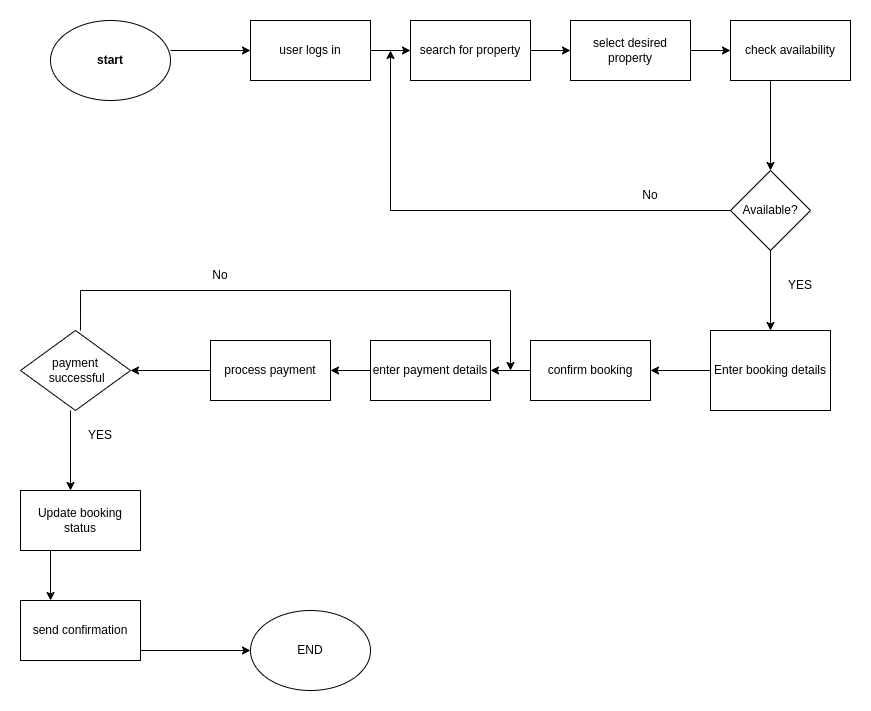

The diagram above was exported from draw.io. Its source (the exported page's mxGraphModel, read from the mxfile embedded in the PNG):
<mxGraphModel dx="880" dy="474" grid="1" gridSize="10" guides="1" tooltips="1" connect="1" arrows="1" fold="1" page="1" pageScale="1" pageWidth="850" pageHeight="1100" math="0" shadow="0">
  <root>
    <mxCell id="0" />
    <mxCell id="1" parent="0" />
    <mxCell id="mGbKdi5Mo3Yn-9n3KcJs-1" value="&lt;b&gt;start&lt;/b&gt;" style="ellipse;whiteSpace=wrap;html=1;" vertex="1" parent="1">
      <mxGeometry x="40" y="10" width="120" height="80" as="geometry" />
    </mxCell>
    <mxCell id="mGbKdi5Mo3Yn-9n3KcJs-2" value="" style="endArrow=classic;html=1;rounded=0;" edge="1" parent="1" target="mGbKdi5Mo3Yn-9n3KcJs-3">
      <mxGeometry width="50" height="50" relative="1" as="geometry">
        <mxPoint x="160" y="40" as="sourcePoint" />
        <mxPoint x="240" y="40" as="targetPoint" />
      </mxGeometry>
    </mxCell>
    <mxCell id="mGbKdi5Mo3Yn-9n3KcJs-3" value="user logs in" style="rounded=0;whiteSpace=wrap;html=1;" vertex="1" parent="1">
      <mxGeometry x="240" y="10" width="120" height="60" as="geometry" />
    </mxCell>
    <mxCell id="mGbKdi5Mo3Yn-9n3KcJs-4" value="" style="endArrow=classic;html=1;rounded=0;" edge="1" parent="1" target="mGbKdi5Mo3Yn-9n3KcJs-5">
      <mxGeometry width="50" height="50" relative="1" as="geometry">
        <mxPoint x="360" y="40" as="sourcePoint" />
        <mxPoint x="440" y="40" as="targetPoint" />
      </mxGeometry>
    </mxCell>
    <mxCell id="mGbKdi5Mo3Yn-9n3KcJs-5" value="search for property" style="rounded=0;whiteSpace=wrap;html=1;" vertex="1" parent="1">
      <mxGeometry x="400" y="10" width="120" height="60" as="geometry" />
    </mxCell>
    <mxCell id="mGbKdi5Mo3Yn-9n3KcJs-6" value="" style="endArrow=classic;html=1;rounded=0;" edge="1" parent="1" target="mGbKdi5Mo3Yn-9n3KcJs-7">
      <mxGeometry width="50" height="50" relative="1" as="geometry">
        <mxPoint x="520" y="40" as="sourcePoint" />
        <mxPoint x="600" y="40" as="targetPoint" />
      </mxGeometry>
    </mxCell>
    <mxCell id="mGbKdi5Mo3Yn-9n3KcJs-7" value="select desired property" style="rounded=0;whiteSpace=wrap;html=1;" vertex="1" parent="1">
      <mxGeometry x="560" y="10" width="120" height="60" as="geometry" />
    </mxCell>
    <mxCell id="mGbKdi5Mo3Yn-9n3KcJs-8" value="" style="endArrow=classic;html=1;rounded=0;" edge="1" parent="1" target="mGbKdi5Mo3Yn-9n3KcJs-9">
      <mxGeometry width="50" height="50" relative="1" as="geometry">
        <mxPoint x="680" y="40" as="sourcePoint" />
        <mxPoint x="720" y="40" as="targetPoint" />
      </mxGeometry>
    </mxCell>
    <mxCell id="mGbKdi5Mo3Yn-9n3KcJs-9" value="check availability" style="rounded=0;whiteSpace=wrap;html=1;" vertex="1" parent="1">
      <mxGeometry x="720" y="10" width="120" height="60" as="geometry" />
    </mxCell>
    <mxCell id="mGbKdi5Mo3Yn-9n3KcJs-10" value="" style="endArrow=classic;html=1;rounded=0;" edge="1" parent="1" target="mGbKdi5Mo3Yn-9n3KcJs-11">
      <mxGeometry width="50" height="50" relative="1" as="geometry">
        <mxPoint x="760" y="70" as="sourcePoint" />
        <mxPoint x="760" y="160" as="targetPoint" />
      </mxGeometry>
    </mxCell>
    <mxCell id="mGbKdi5Mo3Yn-9n3KcJs-11" value="Available?" style="rhombus;whiteSpace=wrap;html=1;" vertex="1" parent="1">
      <mxGeometry x="720" y="160" width="80" height="80" as="geometry" />
    </mxCell>
    <mxCell id="mGbKdi5Mo3Yn-9n3KcJs-13" value="No" style="text;html=1;align=center;verticalAlign=middle;whiteSpace=wrap;rounded=0;" vertex="1" parent="1">
      <mxGeometry x="610" y="170" width="60" height="30" as="geometry" />
    </mxCell>
    <mxCell id="mGbKdi5Mo3Yn-9n3KcJs-14" value="" style="endArrow=classic;html=1;rounded=0;exitX=0;exitY=0.5;exitDx=0;exitDy=0;" edge="1" parent="1" source="mGbKdi5Mo3Yn-9n3KcJs-11">
      <mxGeometry width="50" height="50" relative="1" as="geometry">
        <mxPoint x="330" y="90" as="sourcePoint" />
        <mxPoint x="380" y="40" as="targetPoint" />
        <Array as="points">
          <mxPoint x="380" y="200" />
        </Array>
      </mxGeometry>
    </mxCell>
    <mxCell id="mGbKdi5Mo3Yn-9n3KcJs-15" value="" style="endArrow=classic;html=1;rounded=0;" edge="1" parent="1">
      <mxGeometry width="50" height="50" relative="1" as="geometry">
        <mxPoint x="760" y="240" as="sourcePoint" />
        <mxPoint x="760" y="320" as="targetPoint" />
      </mxGeometry>
    </mxCell>
    <mxCell id="mGbKdi5Mo3Yn-9n3KcJs-16" value="YES" style="text;html=1;align=center;verticalAlign=middle;whiteSpace=wrap;rounded=0;" vertex="1" parent="1">
      <mxGeometry x="760" y="260" width="60" height="30" as="geometry" />
    </mxCell>
    <mxCell id="mGbKdi5Mo3Yn-9n3KcJs-17" value="Enter booking details" style="rounded=0;whiteSpace=wrap;html=1;" vertex="1" parent="1">
      <mxGeometry x="700" y="320" width="120" height="80" as="geometry" />
    </mxCell>
    <mxCell id="mGbKdi5Mo3Yn-9n3KcJs-18" value="" style="endArrow=classic;html=1;rounded=0;" edge="1" parent="1" target="mGbKdi5Mo3Yn-9n3KcJs-19">
      <mxGeometry width="50" height="50" relative="1" as="geometry">
        <mxPoint x="700" y="360" as="sourcePoint" />
        <mxPoint x="640" y="360" as="targetPoint" />
      </mxGeometry>
    </mxCell>
    <mxCell id="mGbKdi5Mo3Yn-9n3KcJs-19" value="confirm booking" style="rounded=0;whiteSpace=wrap;html=1;" vertex="1" parent="1">
      <mxGeometry x="520" y="330" width="120" height="60" as="geometry" />
    </mxCell>
    <mxCell id="mGbKdi5Mo3Yn-9n3KcJs-20" value="" style="endArrow=classic;html=1;rounded=0;" edge="1" parent="1">
      <mxGeometry width="50" height="50" relative="1" as="geometry">
        <mxPoint x="520" y="360" as="sourcePoint" />
        <mxPoint x="480" y="360" as="targetPoint" />
      </mxGeometry>
    </mxCell>
    <mxCell id="mGbKdi5Mo3Yn-9n3KcJs-21" value="enter payment details" style="rounded=0;whiteSpace=wrap;html=1;" vertex="1" parent="1">
      <mxGeometry x="360" y="330" width="120" height="60" as="geometry" />
    </mxCell>
    <mxCell id="mGbKdi5Mo3Yn-9n3KcJs-22" value="" style="endArrow=classic;html=1;rounded=0;" edge="1" parent="1" target="mGbKdi5Mo3Yn-9n3KcJs-23">
      <mxGeometry width="50" height="50" relative="1" as="geometry">
        <mxPoint x="360" y="360" as="sourcePoint" />
        <mxPoint x="320" y="360" as="targetPoint" />
      </mxGeometry>
    </mxCell>
    <mxCell id="mGbKdi5Mo3Yn-9n3KcJs-23" value="process payment" style="rounded=0;whiteSpace=wrap;html=1;" vertex="1" parent="1">
      <mxGeometry x="200" y="330" width="120" height="60" as="geometry" />
    </mxCell>
    <mxCell id="mGbKdi5Mo3Yn-9n3KcJs-24" value="" style="endArrow=classic;html=1;rounded=0;" edge="1" parent="1">
      <mxGeometry width="50" height="50" relative="1" as="geometry">
        <mxPoint x="200" y="360" as="sourcePoint" />
        <mxPoint x="120" y="360" as="targetPoint" />
      </mxGeometry>
    </mxCell>
    <mxCell id="mGbKdi5Mo3Yn-9n3KcJs-25" value="payment&lt;div&gt;&amp;nbsp;successful&lt;/div&gt;" style="rhombus;whiteSpace=wrap;html=1;" vertex="1" parent="1">
      <mxGeometry x="10" y="320" width="110" height="80" as="geometry" />
    </mxCell>
    <mxCell id="mGbKdi5Mo3Yn-9n3KcJs-26" value="" style="endArrow=classic;html=1;rounded=0;exitX=0.455;exitY=0;exitDx=0;exitDy=0;exitPerimeter=0;" edge="1" parent="1">
      <mxGeometry width="50" height="50" relative="1" as="geometry">
        <mxPoint x="70.02999999999996" y="320" as="sourcePoint" />
        <mxPoint x="500" y="360" as="targetPoint" />
        <Array as="points">
          <mxPoint x="70" y="280" />
          <mxPoint x="500" y="280" />
        </Array>
      </mxGeometry>
    </mxCell>
    <mxCell id="mGbKdi5Mo3Yn-9n3KcJs-27" value="No" style="text;html=1;align=center;verticalAlign=middle;whiteSpace=wrap;rounded=0;" vertex="1" parent="1">
      <mxGeometry x="180" y="250" width="60" height="30" as="geometry" />
    </mxCell>
    <mxCell id="mGbKdi5Mo3Yn-9n3KcJs-28" value="" style="endArrow=classic;html=1;rounded=0;" edge="1" parent="1">
      <mxGeometry width="50" height="50" relative="1" as="geometry">
        <mxPoint x="60" y="400" as="sourcePoint" />
        <mxPoint x="60" y="480" as="targetPoint" />
      </mxGeometry>
    </mxCell>
    <mxCell id="mGbKdi5Mo3Yn-9n3KcJs-29" value="YES" style="text;html=1;align=center;verticalAlign=middle;whiteSpace=wrap;rounded=0;" vertex="1" parent="1">
      <mxGeometry x="60" y="410" width="60" height="30" as="geometry" />
    </mxCell>
    <mxCell id="mGbKdi5Mo3Yn-9n3KcJs-30" value="Update booking status" style="rounded=0;whiteSpace=wrap;html=1;" vertex="1" parent="1">
      <mxGeometry x="10" y="480" width="120" height="60" as="geometry" />
    </mxCell>
    <mxCell id="mGbKdi5Mo3Yn-9n3KcJs-31" value="send confirmation" style="rounded=0;whiteSpace=wrap;html=1;" vertex="1" parent="1">
      <mxGeometry x="10" y="590" width="120" height="60" as="geometry" />
    </mxCell>
    <mxCell id="mGbKdi5Mo3Yn-9n3KcJs-32" value="" style="endArrow=classic;html=1;rounded=0;entryX=0.25;entryY=0;entryDx=0;entryDy=0;" edge="1" parent="1" target="mGbKdi5Mo3Yn-9n3KcJs-31">
      <mxGeometry width="50" height="50" relative="1" as="geometry">
        <mxPoint x="40" y="540" as="sourcePoint" />
        <mxPoint x="90" y="490" as="targetPoint" />
      </mxGeometry>
    </mxCell>
    <mxCell id="mGbKdi5Mo3Yn-9n3KcJs-33" value="" style="endArrow=classic;html=1;rounded=0;" edge="1" parent="1">
      <mxGeometry width="50" height="50" relative="1" as="geometry">
        <mxPoint x="130" y="640" as="sourcePoint" />
        <mxPoint x="240" y="640" as="targetPoint" />
      </mxGeometry>
    </mxCell>
    <mxCell id="mGbKdi5Mo3Yn-9n3KcJs-34" value="END" style="ellipse;whiteSpace=wrap;html=1;" vertex="1" parent="1">
      <mxGeometry x="240" y="600" width="120" height="80" as="geometry" />
    </mxCell>
  </root>
</mxGraphModel>